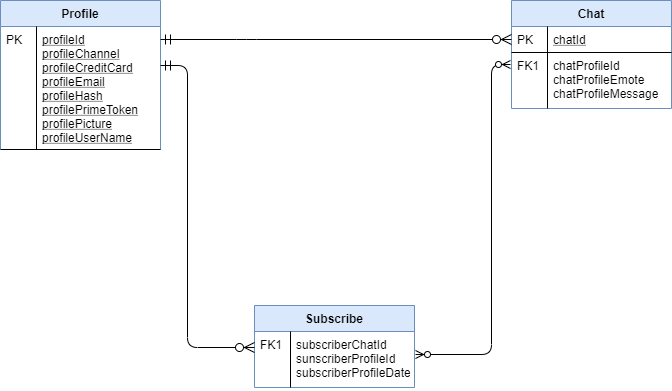

The diagram above was exported from draw.io. Its source (the exported page's mxGraphModel, read from the mxfile embedded in the PNG):
<mxGraphModel dx="1662" dy="762" grid="0" gridSize="10" guides="1" tooltips="1" connect="1" arrows="1" fold="1" page="1" pageScale="1" pageWidth="827" pageHeight="1169" math="0" shadow="0">
  <root>
    <mxCell id="WIyWlLk6GJQsqaUBKTNV-0" />
    <mxCell id="WIyWlLk6GJQsqaUBKTNV-1" parent="WIyWlLk6GJQsqaUBKTNV-0" />
    <mxCell id="zkfFHV4jXpPFQw0GAbJ--51" value="Profile" style="swimlane;fontStyle=1;childLayout=stackLayout;horizontal=1;startSize=26;horizontalStack=0;resizeParent=1;resizeLast=0;collapsible=1;marginBottom=0;rounded=0;shadow=0;strokeWidth=1;fillColor=#dae8fc;strokeColor=#6c8ebf;" parent="WIyWlLk6GJQsqaUBKTNV-1" vertex="1">
      <mxGeometry x="7" y="120" width="160" height="149" as="geometry">
        <mxRectangle x="20" y="80" width="160" height="26" as="alternateBounds" />
      </mxGeometry>
    </mxCell>
    <mxCell id="zkfFHV4jXpPFQw0GAbJ--52" value="profileId&#10;profileChannel&#10;profileCreditCard&#10;profileEmail&#10;profileHash&#10;profilePrimeToken&#10;profilePicture&#10;profileUserName&#10;&#10;" style="shape=partialRectangle;top=0;left=0;right=0;bottom=1;align=left;verticalAlign=top;fillColor=none;spacingLeft=40;spacingRight=4;overflow=hidden;rotatable=0;points=[[0,0.5],[1,0.5]];portConstraint=eastwest;dropTarget=0;rounded=0;shadow=0;strokeWidth=1;fontStyle=4" parent="zkfFHV4jXpPFQw0GAbJ--51" vertex="1">
      <mxGeometry y="26" width="160" height="123" as="geometry" />
    </mxCell>
    <mxCell id="zkfFHV4jXpPFQw0GAbJ--53" value="PK" style="shape=partialRectangle;top=0;left=0;bottom=0;fillColor=none;align=left;verticalAlign=top;spacingLeft=4;spacingRight=4;overflow=hidden;rotatable=0;points=[];portConstraint=eastwest;part=1;" parent="zkfFHV4jXpPFQw0GAbJ--52" vertex="1" connectable="0">
      <mxGeometry width="36" height="123.00000000000001" as="geometry" />
    </mxCell>
    <mxCell id="zkfFHV4jXpPFQw0GAbJ--56" value="Chat" style="swimlane;fontStyle=1;childLayout=stackLayout;horizontal=1;startSize=26;horizontalStack=0;resizeParent=1;resizeLast=0;collapsible=1;marginBottom=0;rounded=0;shadow=0;strokeWidth=1;fillColor=#dae8fc;strokeColor=#6c8ebf;" parent="WIyWlLk6GJQsqaUBKTNV-1" vertex="1">
      <mxGeometry x="518" y="120" width="160" height="108" as="geometry">
        <mxRectangle x="260" y="80" width="160" height="26" as="alternateBounds" />
      </mxGeometry>
    </mxCell>
    <mxCell id="zkfFHV4jXpPFQw0GAbJ--57" value="chatId" style="shape=partialRectangle;top=0;left=0;right=0;bottom=1;align=left;verticalAlign=top;fillColor=none;spacingLeft=40;spacingRight=4;overflow=hidden;rotatable=0;points=[[0,0.5],[1,0.5]];portConstraint=eastwest;dropTarget=0;rounded=0;shadow=0;strokeWidth=1;fontStyle=4" parent="zkfFHV4jXpPFQw0GAbJ--56" vertex="1">
      <mxGeometry y="26" width="160" height="26" as="geometry" />
    </mxCell>
    <mxCell id="zkfFHV4jXpPFQw0GAbJ--58" value="PK" style="shape=partialRectangle;top=0;left=0;bottom=0;fillColor=none;align=left;verticalAlign=top;spacingLeft=4;spacingRight=4;overflow=hidden;rotatable=0;points=[];portConstraint=eastwest;part=1;" parent="zkfFHV4jXpPFQw0GAbJ--57" vertex="1" connectable="0">
      <mxGeometry width="36" height="26" as="geometry" />
    </mxCell>
    <mxCell id="zkfFHV4jXpPFQw0GAbJ--59" value="chatProfileId&#10;chatProfileEmote&#10;chatProfileMessage&#10;" style="shape=partialRectangle;top=0;left=0;right=0;bottom=0;align=left;verticalAlign=top;fillColor=none;spacingLeft=40;spacingRight=4;overflow=hidden;rotatable=0;points=[[0,0.5],[1,0.5]];portConstraint=eastwest;dropTarget=0;rounded=0;shadow=0;strokeWidth=1;" parent="zkfFHV4jXpPFQw0GAbJ--56" vertex="1">
      <mxGeometry y="52" width="160" height="56" as="geometry" />
    </mxCell>
    <mxCell id="zkfFHV4jXpPFQw0GAbJ--60" value="FK1" style="shape=partialRectangle;top=0;left=0;bottom=0;fillColor=none;align=left;verticalAlign=top;spacingLeft=4;spacingRight=4;overflow=hidden;rotatable=0;points=[];portConstraint=eastwest;part=1;" parent="zkfFHV4jXpPFQw0GAbJ--59" vertex="1" connectable="0">
      <mxGeometry width="36" height="56" as="geometry" />
    </mxCell>
    <mxCell id="zkfFHV4jXpPFQw0GAbJ--63" value="" style="edgeStyle=orthogonalEdgeStyle;endArrow=ERzeroToMany;startArrow=ERmandOne;shadow=0;strokeWidth=1;endSize=8;startSize=8;" parent="WIyWlLk6GJQsqaUBKTNV-1" source="zkfFHV4jXpPFQw0GAbJ--52" target="zkfFHV4jXpPFQw0GAbJ--57" edge="1">
      <mxGeometry width="100" height="100" relative="1" as="geometry">
        <mxPoint x="310" y="390" as="sourcePoint" />
        <mxPoint x="410" y="290" as="targetPoint" />
        <Array as="points">
          <mxPoint x="253" y="159" />
          <mxPoint x="253" y="159" />
        </Array>
      </mxGeometry>
    </mxCell>
    <mxCell id="zkfFHV4jXpPFQw0GAbJ--64" value="Subscribe" style="swimlane;fontStyle=1;childLayout=stackLayout;horizontal=1;startSize=26;horizontalStack=0;resizeParent=1;resizeLast=0;collapsible=1;marginBottom=0;rounded=0;shadow=0;strokeWidth=1;fillColor=#dae8fc;strokeColor=#6c8ebf;" parent="WIyWlLk6GJQsqaUBKTNV-1" vertex="1">
      <mxGeometry x="261" y="425" width="160" height="82" as="geometry">
        <mxRectangle x="260" y="270" width="160" height="26" as="alternateBounds" />
      </mxGeometry>
    </mxCell>
    <mxCell id="zkfFHV4jXpPFQw0GAbJ--67" value="subscriberChatId&#10;sunscriberProfileId&#10;subscriberProfileDate" style="shape=partialRectangle;top=0;left=0;right=0;bottom=0;align=left;verticalAlign=top;fillColor=none;spacingLeft=40;spacingRight=4;overflow=hidden;rotatable=0;points=[[0,0.5],[1,0.5]];portConstraint=eastwest;dropTarget=0;rounded=0;shadow=0;strokeWidth=1;" parent="zkfFHV4jXpPFQw0GAbJ--64" vertex="1">
      <mxGeometry y="26" width="160" height="56" as="geometry" />
    </mxCell>
    <mxCell id="zkfFHV4jXpPFQw0GAbJ--68" value="FK1" style="shape=partialRectangle;top=0;left=0;bottom=0;fillColor=none;align=left;verticalAlign=top;spacingLeft=4;spacingRight=4;overflow=hidden;rotatable=0;points=[];portConstraint=eastwest;part=1;" parent="zkfFHV4jXpPFQw0GAbJ--67" vertex="1" connectable="0">
      <mxGeometry width="36" height="56" as="geometry" />
    </mxCell>
    <mxCell id="ihzqctDNvfNB_CAH-ZGa-0" value="" style="edgeStyle=orthogonalEdgeStyle;endArrow=ERzeroToMany;startArrow=ERmandOne;shadow=0;strokeWidth=1;endSize=8;startSize=8;exitX=1;exitY=0.5;exitDx=0;exitDy=0;" parent="WIyWlLk6GJQsqaUBKTNV-1" edge="1">
      <mxGeometry width="100" height="100" relative="1" as="geometry">
        <mxPoint x="167" y="185" as="sourcePoint" />
        <mxPoint x="261" y="467" as="targetPoint" />
        <Array as="points">
          <mxPoint x="194" y="185" />
          <mxPoint x="194" y="467" />
        </Array>
      </mxGeometry>
    </mxCell>
    <mxCell id="ihzqctDNvfNB_CAH-ZGa-1" value="" style="edgeStyle=orthogonalEdgeStyle;fontSize=12;html=1;endArrow=ERzeroToMany;endFill=1;startArrow=ERzeroToMany;" parent="WIyWlLk6GJQsqaUBKTNV-1" edge="1">
      <mxGeometry width="100" height="100" relative="1" as="geometry">
        <mxPoint x="422" y="474" as="sourcePoint" />
        <mxPoint x="517" y="184" as="targetPoint" />
        <Array as="points">
          <mxPoint x="498" y="474" />
          <mxPoint x="498" y="184" />
        </Array>
      </mxGeometry>
    </mxCell>
  </root>
</mxGraphModel>